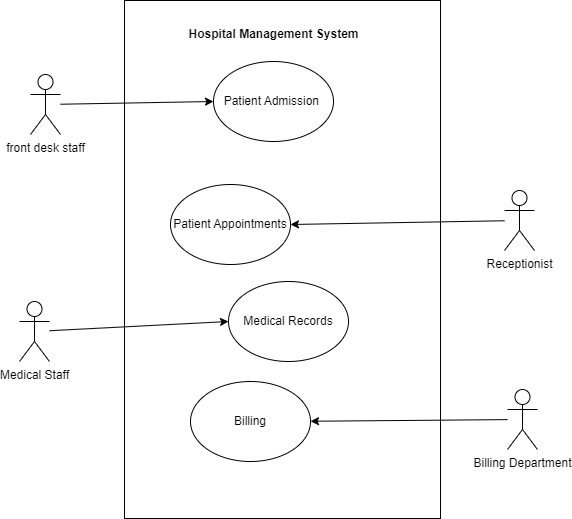

The diagram above was exported from draw.io. Its source (the exported page's mxGraphModel, read from the mxfile embedded in the PNG):
<mxGraphModel dx="1205" dy="-2538" grid="0" gridSize="10" guides="1" tooltips="1" connect="1" arrows="1" fold="1" page="0" pageScale="1" pageWidth="850" pageHeight="1100" math="0" shadow="0">
  <root>
    <mxCell id="0" />
    <mxCell id="1" parent="0" />
    <mxCell id="U2O6OUm34i60LnBELdqN-1" value="Medical Staff" style="shape=umlActor;verticalLabelPosition=bottom;verticalAlign=top;html=1;outlineConnect=0;" vertex="1" parent="1">
      <mxGeometry x="-321" y="3831" width="30" height="60" as="geometry" />
    </mxCell>
    <mxCell id="U2O6OUm34i60LnBELdqN-2" value="" style="rounded=0;whiteSpace=wrap;html=1;" vertex="1" parent="1">
      <mxGeometry x="-216" y="3530" width="316" height="518" as="geometry" />
    </mxCell>
    <mxCell id="U2O6OUm34i60LnBELdqN-4" value="front desk staff" style="shape=umlActor;verticalLabelPosition=bottom;verticalAlign=top;html=1;outlineConnect=0;" vertex="1" parent="1">
      <mxGeometry x="-310" y="3604" width="30" height="60" as="geometry" />
    </mxCell>
    <mxCell id="U2O6OUm34i60LnBELdqN-5" value="Receptionist" style="shape=umlActor;verticalLabelPosition=bottom;verticalAlign=top;html=1;outlineConnect=0;" vertex="1" parent="1">
      <mxGeometry x="164" y="3720" width="30" height="60" as="geometry" />
    </mxCell>
    <mxCell id="U2O6OUm34i60LnBELdqN-7" value="Billing Department" style="shape=umlActor;verticalLabelPosition=bottom;verticalAlign=top;html=1;outlineConnect=0;" vertex="1" parent="1">
      <mxGeometry x="167" y="3919" width="30" height="60" as="geometry" />
    </mxCell>
    <mxCell id="U2O6OUm34i60LnBELdqN-8" value="Patient Admission&amp;nbsp;" style="ellipse;whiteSpace=wrap;html=1;" vertex="1" parent="1">
      <mxGeometry x="-127" y="3591" width="120" height="80" as="geometry" />
    </mxCell>
    <mxCell id="U2O6OUm34i60LnBELdqN-9" value="Billing" style="ellipse;whiteSpace=wrap;html=1;" vertex="1" parent="1">
      <mxGeometry x="-150" y="3911" width="120" height="80" as="geometry" />
    </mxCell>
    <mxCell id="U2O6OUm34i60LnBELdqN-10" value="Medical Records" style="ellipse;whiteSpace=wrap;html=1;" vertex="1" parent="1">
      <mxGeometry x="-112" y="3811" width="120" height="80" as="geometry" />
    </mxCell>
    <mxCell id="U2O6OUm34i60LnBELdqN-11" value="Patient Appointments" style="ellipse;whiteSpace=wrap;html=1;" vertex="1" parent="1">
      <mxGeometry x="-170" y="3714" width="120" height="80" as="geometry" />
    </mxCell>
    <mxCell id="U2O6OUm34i60LnBELdqN-13" value="" style="endArrow=classic;html=1;rounded=0;entryX=0;entryY=0.5;entryDx=0;entryDy=0;" edge="1" parent="1" source="U2O6OUm34i60LnBELdqN-4" target="U2O6OUm34i60LnBELdqN-8">
      <mxGeometry width="50" height="50" relative="1" as="geometry">
        <mxPoint x="33" y="3876" as="sourcePoint" />
        <mxPoint x="83" y="3826" as="targetPoint" />
      </mxGeometry>
    </mxCell>
    <mxCell id="U2O6OUm34i60LnBELdqN-14" value="" style="endArrow=classic;html=1;rounded=0;entryX=1;entryY=0.5;entryDx=0;entryDy=0;" edge="1" parent="1" source="U2O6OUm34i60LnBELdqN-5" target="U2O6OUm34i60LnBELdqN-11">
      <mxGeometry width="50" height="50" relative="1" as="geometry">
        <mxPoint x="-278" y="3668" as="sourcePoint" />
        <mxPoint x="-117" y="3641" as="targetPoint" />
      </mxGeometry>
    </mxCell>
    <mxCell id="U2O6OUm34i60LnBELdqN-15" value="" style="endArrow=classic;html=1;rounded=0;entryX=0;entryY=0.5;entryDx=0;entryDy=0;" edge="1" parent="1" source="U2O6OUm34i60LnBELdqN-1" target="U2O6OUm34i60LnBELdqN-10">
      <mxGeometry width="50" height="50" relative="1" as="geometry">
        <mxPoint x="-254" y="3852" as="sourcePoint" />
        <mxPoint x="-93" y="3825" as="targetPoint" />
      </mxGeometry>
    </mxCell>
    <mxCell id="U2O6OUm34i60LnBELdqN-16" value="" style="endArrow=classic;html=1;rounded=0;" edge="1" parent="1" source="U2O6OUm34i60LnBELdqN-7" target="U2O6OUm34i60LnBELdqN-9">
      <mxGeometry width="50" height="50" relative="1" as="geometry">
        <mxPoint x="155" y="3875" as="sourcePoint" />
        <mxPoint x="268" y="3948" as="targetPoint" />
      </mxGeometry>
    </mxCell>
    <mxCell id="U2O6OUm34i60LnBELdqN-17" value="&lt;b&gt;Hospital Management System&lt;/b&gt;" style="text;html=1;strokeColor=none;fillColor=none;align=center;verticalAlign=middle;whiteSpace=wrap;rounded=0;" vertex="1" parent="1">
      <mxGeometry x="-203.5" y="3549" width="273" height="30" as="geometry" />
    </mxCell>
  </root>
</mxGraphModel>